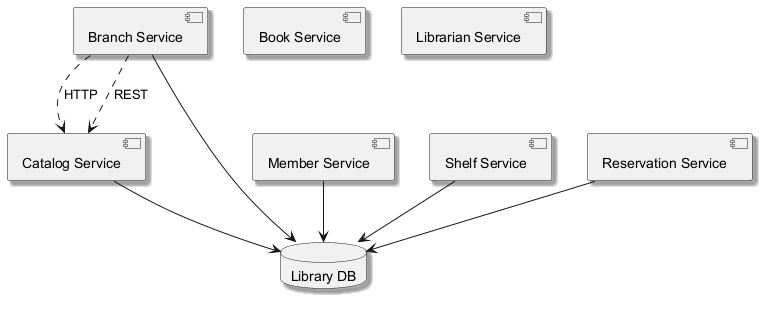

The diagram above was rendered by PlantUML. Its source (embedded in the PNG):
@startuml
skinparam monochrome true
skinparam shadowing true
component "Branch Service" as C_BranchService
component "Member Service" as C_MemberService
component "Shelf Service" as C_ShelfService
component "Book Service" as C_BookService
component "Reservation Service" as C_ReservationService
component "Catalog Service" as C_CatalogService
component "Librarian Service" as C_LibrarianService
database "Library DB" as DB_library
C_BranchService --> DB_library
C_MemberService --> DB_library
C_ShelfService --> DB_library
C_ReservationService --> DB_library
C_CatalogService --> DB_library
C_BranchService ..> C_CatalogService : HTTP
C_BranchService ..> C_CatalogService : REST
@enduml